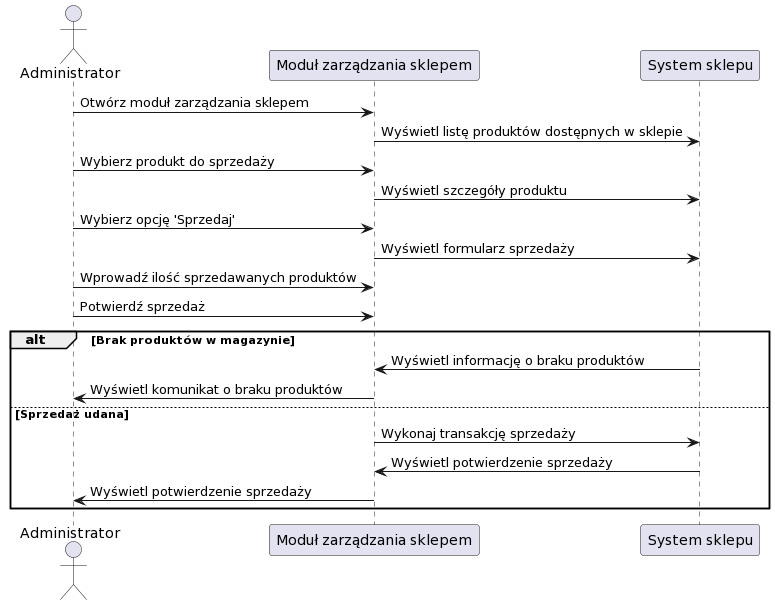

The diagram above was rendered by PlantUML. Its source (embedded in the PNG):
@startuml
actor Administrator as Admin
participant "Moduł zarządzania sklepem" as Moduł
participant "System sklepu" as System

Admin -> Moduł: Otwórz moduł zarządzania sklepem

Moduł -> System: Wyświetl listę produktów dostępnych w sklepie

Admin -> Moduł: Wybierz produkt do sprzedaży

Moduł -> System: Wyświetl szczegóły produktu

Admin -> Moduł: Wybierz opcję 'Sprzedaj'

Moduł -> System: Wyświetl formularz sprzedaży

Admin -> Moduł: Wprowadź ilość sprzedawanych produktów

Admin -> Moduł: Potwierdź sprzedaż

alt Brak produktów w magazynie
    System -> Moduł: Wyświetl informację o braku produktów
    Moduł -> Admin: Wyświetl komunikat o braku produktów
else Sprzedaż udana
    Moduł -> System: Wykonaj transakcję sprzedaży
    System -> Moduł: Wyświetl potwierdzenie sprzedaży
    Moduł -> Admin: Wyświetl potwierdzenie sprzedaży
end
@enduml